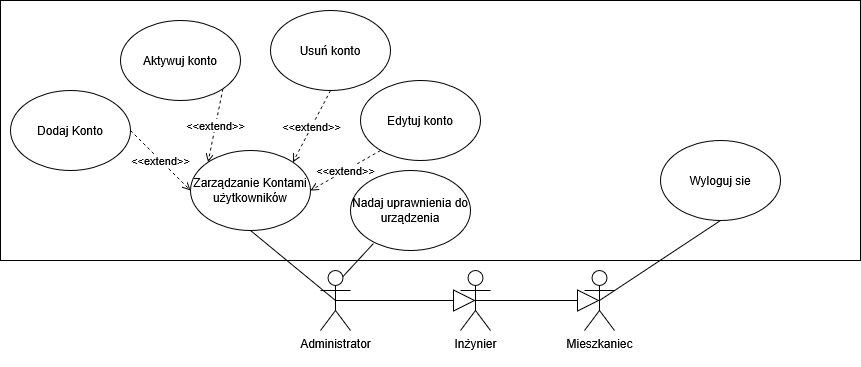

The diagram above was exported from draw.io. Its source (the exported page's mxGraphModel, read from the mxfile embedded in the PNG):
<mxGraphModel dx="1733" dy="465" grid="1" gridSize="10" guides="1" tooltips="1" connect="1" arrows="1" fold="1" page="1" pageScale="1" pageWidth="827" pageHeight="1169" math="0" shadow="0">
  <root>
    <mxCell id="0" />
    <mxCell id="1" parent="0" />
    <mxCell id="3hrDEAMU-QalFetKpM0F-50" edge="1" parent="1" source="VwmSer4dHwgHJTO7Zomu-1" style="rounded=0;orthogonalLoop=1;jettySize=auto;html=1;exitX=0.5;exitY=0.5;exitDx=0;exitDy=0;exitPerimeter=0;entryX=0.5;entryY=1;entryDx=0;entryDy=0;endArrow=none;endFill=0;" target="3hrDEAMU-QalFetKpM0F-49">
      <mxGeometry relative="1" as="geometry">
        <mxPoint x="50" y="380" as="targetPoint" />
      </mxGeometry>
    </mxCell>
    <mxCell id="nOI4xTYAPG_T2_5ASQe0-7" edge="1" parent="1" source="VwmSer4dHwgHJTO7Zomu-1" style="rounded=0;orthogonalLoop=1;jettySize=auto;html=1;exitX=0.75;exitY=0.1;exitDx=0;exitDy=0;exitPerimeter=0;entryX=0.191;entryY=0.913;entryDx=0;entryDy=0;endArrow=none;endFill=0;entryPerimeter=0;" target="nOI4xTYAPG_T2_5ASQe0-6">
      <mxGeometry relative="1" as="geometry">
        <mxPoint x="167.57359312880726" y="388.284271247462" as="targetPoint" />
      </mxGeometry>
    </mxCell>
    <mxCell id="VwmSer4dHwgHJTO7Zomu-1" parent="1" style="shape=umlActor;verticalLabelPosition=bottom;verticalAlign=top;html=1;outlineConnect=0;" value="&lt;div&gt;Administrator&lt;/div&gt;&lt;div&gt;&lt;br&gt;&lt;/div&gt;" vertex="1">
      <mxGeometry height="60" width="30" x="120" y="410" as="geometry" />
    </mxCell>
    <mxCell id="3hrDEAMU-QalFetKpM0F-18" parent="1" style="shape=umlActor;verticalLabelPosition=bottom;verticalAlign=top;html=1;outlineConnect=0;" value="Inżynier" vertex="1">
      <mxGeometry height="60" width="30" x="260" y="410" as="geometry" />
    </mxCell>
    <mxCell id="3hrDEAMU-QalFetKpM0F-43" edge="1" parent="1" source="3hrDEAMU-QalFetKpM0F-19" style="rounded=0;orthogonalLoop=1;jettySize=auto;html=1;exitX=0.5;exitY=0.5;exitDx=0;exitDy=0;exitPerimeter=0;endArrow=none;endFill=0;entryX=0.5;entryY=1;entryDx=0;entryDy=0;" target="3hrDEAMU-QalFetKpM0F-42">
      <mxGeometry relative="1" as="geometry">
        <mxPoint x="340" y="310" as="targetPoint" />
      </mxGeometry>
    </mxCell>
    <mxCell id="3hrDEAMU-QalFetKpM0F-19" parent="1" style="shape=umlActor;verticalLabelPosition=bottom;verticalAlign=top;html=1;outlineConnect=0;" value="Mieszkaniec" vertex="1">
      <mxGeometry height="60" width="30" x="384" y="410" as="geometry" />
    </mxCell>
    <mxCell id="3hrDEAMU-QalFetKpM0F-39" edge="1" parent="1" source="3hrDEAMU-QalFetKpM0F-18" style="edgeStyle=orthogonalEdgeStyle;rounded=0;orthogonalLoop=1;jettySize=auto;html=1;exitX=0.5;exitY=0.5;exitDx=0;exitDy=0;exitPerimeter=0;entryX=0.5;entryY=0.5;entryDx=0;entryDy=0;entryPerimeter=0;endArrow=block;endFill=0;strokeWidth=1;startSize=8;endSize=20;" target="3hrDEAMU-QalFetKpM0F-19">
      <mxGeometry relative="1" as="geometry" />
    </mxCell>
    <mxCell id="3hrDEAMU-QalFetKpM0F-40" edge="1" parent="1" source="VwmSer4dHwgHJTO7Zomu-1" style="edgeStyle=orthogonalEdgeStyle;rounded=0;orthogonalLoop=1;jettySize=auto;html=1;exitX=0.5;exitY=0.5;exitDx=0;exitDy=0;exitPerimeter=0;entryX=0.5;entryY=0.5;entryDx=0;entryDy=0;entryPerimeter=0;endArrow=block;endFill=0;strokeWidth=1;startSize=8;endSize=20;" target="3hrDEAMU-QalFetKpM0F-18">
      <mxGeometry relative="1" as="geometry">
        <Array as="points" />
        <mxPoint x="135" y="470" as="sourcePoint" />
        <mxPoint x="275" y="470" as="targetPoint" />
      </mxGeometry>
    </mxCell>
    <mxCell id="3hrDEAMU-QalFetKpM0F-42" parent="1" style="ellipse;whiteSpace=wrap;html=1;" value="Wyloguj sie" vertex="1">
      <mxGeometry height="80" width="120" x="460" y="280" as="geometry" />
    </mxCell>
    <mxCell id="3hrDEAMU-QalFetKpM0F-58" edge="1" parent="1" source="3hrDEAMU-QalFetKpM0F-57" style="rounded=0;orthogonalLoop=1;jettySize=auto;html=1;entryX=0;entryY=0.5;entryDx=0;entryDy=0;endArrow=open;endFill=0;dashed=1;exitX=1;exitY=0.5;exitDx=0;exitDy=0;" target="3hrDEAMU-QalFetKpM0F-49" value="&amp;lt;&amp;lt;extend&amp;gt;&amp;gt;">
      <mxGeometry relative="1" as="geometry">
        <mxPoint x="-70" y="370" as="sourcePoint" />
      </mxGeometry>
    </mxCell>
    <mxCell id="3hrDEAMU-QalFetKpM0F-49" parent="1" style="ellipse;whiteSpace=wrap;html=1;" value="&lt;div&gt;Zarządzanie Kontami użytkowników&lt;/div&gt;" vertex="1">
      <mxGeometry height="80" width="120" x="-10" y="290" as="geometry" />
    </mxCell>
    <mxCell id="3hrDEAMU-QalFetKpM0F-51" parent="1" style="ellipse;whiteSpace=wrap;html=1;" value="Usuń konto" vertex="1">
      <mxGeometry height="80" width="120" x="70" y="150" as="geometry" />
    </mxCell>
    <mxCell id="3hrDEAMU-QalFetKpM0F-52" edge="1" parent="1" source="3hrDEAMU-QalFetKpM0F-51" style="rounded=0;orthogonalLoop=1;jettySize=auto;html=1;exitX=0.5;exitY=1;exitDx=0;exitDy=0;endArrow=open;endFill=0;dashed=1;entryX=1;entryY=0;entryDx=0;entryDy=0;" target="3hrDEAMU-QalFetKpM0F-49" value="&amp;lt;&amp;lt;extend&amp;gt;&amp;gt;">
      <mxGeometry relative="1" as="geometry">
        <mxPoint y="140" as="sourcePoint" />
        <mxPoint x="88" y="182" as="targetPoint" />
      </mxGeometry>
    </mxCell>
    <mxCell id="3hrDEAMU-QalFetKpM0F-55" edge="1" parent="1" source="3hrDEAMU-QalFetKpM0F-54" style="rounded=0;orthogonalLoop=1;jettySize=auto;html=1;exitX=1;exitY=1;exitDx=0;exitDy=0;entryX=0;entryY=0;entryDx=0;entryDy=0;endArrow=open;endFill=0;dashed=1;" target="3hrDEAMU-QalFetKpM0F-49" value="&amp;lt;&amp;lt;extend&amp;gt;&amp;gt;">
      <mxGeometry relative="1" as="geometry" />
    </mxCell>
    <mxCell id="3hrDEAMU-QalFetKpM0F-54" parent="1" style="ellipse;whiteSpace=wrap;html=1;" value="Aktywuj konto" vertex="1">
      <mxGeometry height="80" width="120" x="-80" y="160" as="geometry" />
    </mxCell>
    <mxCell id="3hrDEAMU-QalFetKpM0F-57" parent="1" style="ellipse;whiteSpace=wrap;html=1;" value="Dodaj Konto" vertex="1">
      <mxGeometry height="80" width="120" x="-190" y="230" as="geometry" />
    </mxCell>
    <mxCell id="3hrDEAMU-QalFetKpM0F-62" parent="1" style="rounded=0;whiteSpace=wrap;html=1;fillColor=none;" value="" vertex="1">
      <mxGeometry height="260" width="860" x="-200" y="140" as="geometry" />
    </mxCell>
    <mxCell id="nOI4xTYAPG_T2_5ASQe0-1" edge="1" parent="1" style="rounded=0;orthogonalLoop=1;jettySize=auto;html=1;endArrow=open;endFill=0;dashed=1;entryX=1;entryY=0.5;entryDx=0;entryDy=0;" target="3hrDEAMU-QalFetKpM0F-49" value="&amp;lt;&amp;lt;extend&amp;gt;&amp;gt;">
      <mxGeometry relative="1" as="geometry">
        <mxPoint x="180" y="290" as="sourcePoint" />
        <mxPoint x="160" y="372" as="targetPoint" />
      </mxGeometry>
    </mxCell>
    <mxCell id="nOI4xTYAPG_T2_5ASQe0-3" parent="1" style="ellipse;whiteSpace=wrap;html=1;" value="Edytuj konto" vertex="1">
      <mxGeometry height="80" width="120" x="160" y="220" as="geometry" />
    </mxCell>
    <mxCell id="nOI4xTYAPG_T2_5ASQe0-6" parent="1" style="ellipse;whiteSpace=wrap;html=1;" value="Nadaj uprawnienia do urządzenia" vertex="1">
      <mxGeometry height="80" width="120" x="150" y="310" as="geometry" />
    </mxCell>
  </root>
</mxGraphModel>